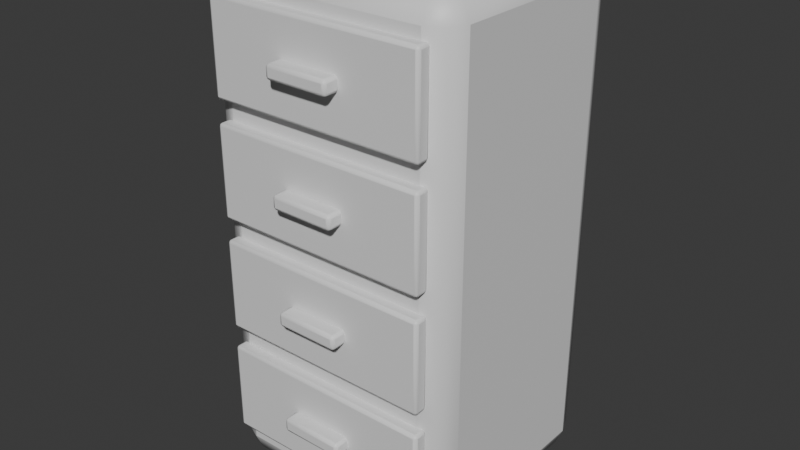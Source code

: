 # Source: OP_Cabinet.blend  (saved by Blender 5.2.44; exported with 4.5.12 LTS)
import bpy
from mathutils import Matrix  # noqa: F401  (used for matrix-valued properties, if any)

bpy.ops.wm.read_factory_settings(use_empty=True)
scene = bpy.context.scene
scene.name = 'Scene'

# ---- collections
col_collection = bpy.data.collections.new('Collection'); scene.collection.children.link(col_collection)

# ---- materials (node trees are filled in below, after node groups)
mat_op_metal = bpy.data.materials.new('OP_metal')
mat_op_metal.diffuse_color = (0.1, 0.085, 0.075, 1.0)
mat_op_metal.roughness = 0.62
mat_op_cream = bpy.data.materials.new('OP_cream')
mat_op_cream.diffuse_color = (0.68, 0.57, 0.39, 1.0)
mat_op_cream.roughness = 0.62
mat_op_dark = bpy.data.materials.new('OP_dark')
mat_op_dark.diffuse_color = (0.012, 0.016, 0.018, 1.0)
mat_op_dark.roughness = 0.62

# ---- material node trees
mat_op_metal.use_nodes = True; mat_op_metal.node_tree.nodes.clear()
_N = mat_op_metal.node_tree.nodes; _L = mat_op_metal.node_tree.links
n0 = _N.new('ShaderNodeBsdfPrincipled'); n0.name = 'Principled BSDF'; n0.location = (-200, 100)
n0.inputs[10].default_value = 0.005
n1 = _N.new('ShaderNodeOutputMaterial'); n1.name = 'Material Output'; n1.location = (200, 100)
_L.new(n0.outputs[0], n1.inputs[0])
n1.is_active_output = True
mat_op_cream.use_nodes = True; mat_op_cream.node_tree.nodes.clear()
_N = mat_op_cream.node_tree.nodes; _L = mat_op_cream.node_tree.links
n0 = _N.new('ShaderNodeBsdfPrincipled'); n0.name = 'Principled BSDF'; n0.location = (-200, 100)
n0.inputs[10].default_value = 0.005
n1 = _N.new('ShaderNodeOutputMaterial'); n1.name = 'Material Output'; n1.location = (200, 100)
_L.new(n0.outputs[0], n1.inputs[0])
n1.is_active_output = True
mat_op_dark.use_nodes = True; mat_op_dark.node_tree.nodes.clear()
_N = mat_op_dark.node_tree.nodes; _L = mat_op_dark.node_tree.links
n0 = _N.new('ShaderNodeBsdfPrincipled'); n0.name = 'Principled BSDF'; n0.location = (-200, 100)
n0.inputs[10].default_value = 0.005
n1 = _N.new('ShaderNodeOutputMaterial'); n1.name = 'Material Output'; n1.location = (200, 100)
_L.new(n0.outputs[0], n1.inputs[0])
n1.is_active_output = True

# ---- world
world_world = bpy.data.worlds.new('World'); scene.world = world_world
world_world.use_nodes = True; world_world.node_tree.nodes.clear()
_N = world_world.node_tree.nodes; _L = world_world.node_tree.links
n0 = _N.new('ShaderNodeOutputWorld'); n0.name = 'World Output'; n0.location = (200, 100)
n1 = _N.new('ShaderNodeBackground'); n1.name = 'Background'; n1.location = (-200, 100)
n1.inputs[0].default_value = (0.05088, 0.05088, 0.05088, 1.0)
_L.new(n1.outputs[0], n0.inputs[0])
n0.is_active_output = True
world_world.color = (0.05088, 0.05088, 0.05088)
world_world.sun_shadow_jitter_overblur = 0.0

# ---- meshes
me_cube = bpy.data.meshes.new('Cube')
me_cube.from_pydata([(-0.36, -0.32, -0.72), (-0.36, -0.32, 0.72), (-0.36, 0.32, -0.72), (-0.36, 0.32, 0.72), (0.36, -0.32, -0.72), (0.36, -0.32, 0.72), (0.36, 0.32, -0.72), (0.36, 0.32, 0.72)], [], [(0, 1, 3, 2), (2, 3, 7, 6), (6, 7, 5, 4), (4, 5, 1, 0), (2, 6, 4, 0), (7, 3, 1, 5)])
me_cube.polygons.foreach_set('use_smooth', [True] * 6)
_k = set([(0, 1), (0, 2), (0, 4), (1, 3), (1, 5), (2, 3), (2, 6), (3, 7), (4, 5), (4, 6), (5, 7), (6, 7)])
me_cube.attributes.new('sharp_edge', 'BOOLEAN', 'EDGE').data.foreach_set('value', [ (min(e.vertices), max(e.vertices)) in _k for e in me_cube.edges])
_uv = me_cube.uv_layers.new(name='UVMap')
_uv.uv.foreach_set('vector', [0.375, 0.0, 0.625, 0.0, 0.625, 0.25, 0.375, 0.25, 0.375, 0.25, 0.625, 0.25, 0.625, 0.5, 0.375, 0.5, 0.375, 0.5, 0.625, 0.5, 0.625, 0.75, 0.375, 0.75, 0.375, 0.75, 0.625, 0.75, 0.625, 1.0, 0.375, 1.0, 0.125, 0.5, 0.375, 0.5, 0.375, 0.75, 0.125, 0.75, 0.625, 0.5, 0.875, 0.5, 0.875, 0.75, 0.625, 0.75])
me_cube.materials.append(mat_op_metal)
me_cube.update()
me_cube_001 = bpy.data.meshes.new('Cube.001')
me_cube_001.from_pydata([(-0.31, -0.02, -0.13), (-0.31, -0.02, 0.13), (-0.31, 0.02, -0.13), (-0.31, 0.02, 0.13), (0.31, -0.02, -0.13), (0.31, -0.02, 0.13), (0.31, 0.02, -0.13), (0.31, 0.02, 0.13)], [], [(0, 1, 3, 2), (2, 3, 7, 6), (6, 7, 5, 4), (4, 5, 1, 0), (2, 6, 4, 0), (7, 3, 1, 5)])
me_cube_001.polygons.foreach_set('use_smooth', [True] * 6)
_k = set([(0, 1), (0, 2), (0, 4), (1, 3), (1, 5), (2, 3), (2, 6), (3, 7), (4, 5), (4, 6), (5, 7), (6, 7)])
me_cube_001.attributes.new('sharp_edge', 'BOOLEAN', 'EDGE').data.foreach_set('value', [ (min(e.vertices), max(e.vertices)) in _k for e in me_cube_001.edges])
_uv = me_cube_001.uv_layers.new(name='UVMap')
_uv.uv.foreach_set('vector', [0.375, 0.0, 0.625, 0.0, 0.625, 0.25, 0.375, 0.25, 0.375, 0.25, 0.625, 0.25, 0.625, 0.5, 0.375, 0.5, 0.375, 0.5, 0.625, 0.5, 0.625, 0.75, 0.375, 0.75, 0.375, 0.75, 0.625, 0.75, 0.625, 1.0, 0.375, 1.0, 0.125, 0.5, 0.375, 0.5, 0.375, 0.75, 0.125, 0.75, 0.625, 0.5, 0.875, 0.5, 0.875, 0.75, 0.625, 0.75])
me_cube_001.materials.append(mat_op_cream)
me_cube_001.update()
me_cube_002 = bpy.data.meshes.new('Cube.002')
me_cube_002.from_pydata([(-0.09, -0.025, -0.02), (-0.09, -0.025, 0.02), (-0.09, 0.025, -0.02), (-0.09, 0.025, 0.02), (0.09, -0.025, -0.02), (0.09, -0.025, 0.02), (0.09, 0.025, -0.02), (0.09, 0.025, 0.02)], [], [(0, 1, 3, 2), (2, 3, 7, 6), (6, 7, 5, 4), (4, 5, 1, 0), (2, 6, 4, 0), (7, 3, 1, 5)])
me_cube_002.polygons.foreach_set('use_smooth', [True] * 6)
_k = set([(0, 1), (0, 2), (0, 4), (1, 3), (1, 5), (2, 3), (2, 6), (3, 7), (4, 5), (4, 6), (5, 7), (6, 7)])
me_cube_002.attributes.new('sharp_edge', 'BOOLEAN', 'EDGE').data.foreach_set('value', [ (min(e.vertices), max(e.vertices)) in _k for e in me_cube_002.edges])
_uv = me_cube_002.uv_layers.new(name='UVMap')
_uv.uv.foreach_set('vector', [0.375, 0.0, 0.625, 0.0, 0.625, 0.25, 0.375, 0.25, 0.375, 0.25, 0.625, 0.25, 0.625, 0.5, 0.375, 0.5, 0.375, 0.5, 0.625, 0.5, 0.625, 0.75, 0.375, 0.75, 0.375, 0.75, 0.625, 0.75, 0.625, 1.0, 0.375, 1.0, 0.125, 0.5, 0.375, 0.5, 0.375, 0.75, 0.125, 0.75, 0.625, 0.5, 0.875, 0.5, 0.875, 0.75, 0.625, 0.75])
me_cube_002.materials.append(mat_op_dark)
me_cube_002.update()
me_cube_003 = bpy.data.meshes.new('Cube.003')
me_cube_003.from_pydata([(-0.31, -0.02, -0.13), (-0.31, -0.02, 0.13), (-0.31, 0.02, -0.13), (-0.31, 0.02, 0.13), (0.31, -0.02, -0.13), (0.31, -0.02, 0.13), (0.31, 0.02, -0.13), (0.31, 0.02, 0.13)], [], [(0, 1, 3, 2), (2, 3, 7, 6), (6, 7, 5, 4), (4, 5, 1, 0), (2, 6, 4, 0), (7, 3, 1, 5)])
me_cube_003.polygons.foreach_set('use_smooth', [True] * 6)
_k = set([(0, 1), (0, 2), (0, 4), (1, 3), (1, 5), (2, 3), (2, 6), (3, 7), (4, 5), (4, 6), (5, 7), (6, 7)])
me_cube_003.attributes.new('sharp_edge', 'BOOLEAN', 'EDGE').data.foreach_set('value', [ (min(e.vertices), max(e.vertices)) in _k for e in me_cube_003.edges])
_uv = me_cube_003.uv_layers.new(name='UVMap')
_uv.uv.foreach_set('vector', [0.375, 0.0, 0.625, 0.0, 0.625, 0.25, 0.375, 0.25, 0.375, 0.25, 0.625, 0.25, 0.625, 0.5, 0.375, 0.5, 0.375, 0.5, 0.625, 0.5, 0.625, 0.75, 0.375, 0.75, 0.375, 0.75, 0.625, 0.75, 0.625, 1.0, 0.375, 1.0, 0.125, 0.5, 0.375, 0.5, 0.375, 0.75, 0.125, 0.75, 0.625, 0.5, 0.875, 0.5, 0.875, 0.75, 0.625, 0.75])
me_cube_003.materials.append(mat_op_cream)
me_cube_003.update()
me_cube_004 = bpy.data.meshes.new('Cube.004')
me_cube_004.from_pydata([(-0.09, -0.025, -0.02), (-0.09, -0.025, 0.02), (-0.09, 0.025, -0.02), (-0.09, 0.025, 0.02), (0.09, -0.025, -0.02), (0.09, -0.025, 0.02), (0.09, 0.025, -0.02), (0.09, 0.025, 0.02)], [], [(0, 1, 3, 2), (2, 3, 7, 6), (6, 7, 5, 4), (4, 5, 1, 0), (2, 6, 4, 0), (7, 3, 1, 5)])
me_cube_004.polygons.foreach_set('use_smooth', [True] * 6)
_k = set([(0, 1), (0, 2), (0, 4), (1, 3), (1, 5), (2, 3), (2, 6), (3, 7), (4, 5), (4, 6), (5, 7), (6, 7)])
me_cube_004.attributes.new('sharp_edge', 'BOOLEAN', 'EDGE').data.foreach_set('value', [ (min(e.vertices), max(e.vertices)) in _k for e in me_cube_004.edges])
_uv = me_cube_004.uv_layers.new(name='UVMap')
_uv.uv.foreach_set('vector', [0.375, 0.0, 0.625, 0.0, 0.625, 0.25, 0.375, 0.25, 0.375, 0.25, 0.625, 0.25, 0.625, 0.5, 0.375, 0.5, 0.375, 0.5, 0.625, 0.5, 0.625, 0.75, 0.375, 0.75, 0.375, 0.75, 0.625, 0.75, 0.625, 1.0, 0.375, 1.0, 0.125, 0.5, 0.375, 0.5, 0.375, 0.75, 0.125, 0.75, 0.625, 0.5, 0.875, 0.5, 0.875, 0.75, 0.625, 0.75])
me_cube_004.materials.append(mat_op_dark)
me_cube_004.update()
me_cube_005 = bpy.data.meshes.new('Cube.005')
me_cube_005.from_pydata([(-0.31, -0.02, -0.13), (-0.31, -0.02, 0.13), (-0.31, 0.02, -0.13), (-0.31, 0.02, 0.13), (0.31, -0.02, -0.13), (0.31, -0.02, 0.13), (0.31, 0.02, -0.13), (0.31, 0.02, 0.13)], [], [(0, 1, 3, 2), (2, 3, 7, 6), (6, 7, 5, 4), (4, 5, 1, 0), (2, 6, 4, 0), (7, 3, 1, 5)])
me_cube_005.polygons.foreach_set('use_smooth', [True] * 6)
_k = set([(0, 1), (0, 2), (0, 4), (1, 3), (1, 5), (2, 3), (2, 6), (3, 7), (4, 5), (4, 6), (5, 7), (6, 7)])
me_cube_005.attributes.new('sharp_edge', 'BOOLEAN', 'EDGE').data.foreach_set('value', [ (min(e.vertices), max(e.vertices)) in _k for e in me_cube_005.edges])
_uv = me_cube_005.uv_layers.new(name='UVMap')
_uv.uv.foreach_set('vector', [0.375, 0.0, 0.625, 0.0, 0.625, 0.25, 0.375, 0.25, 0.375, 0.25, 0.625, 0.25, 0.625, 0.5, 0.375, 0.5, 0.375, 0.5, 0.625, 0.5, 0.625, 0.75, 0.375, 0.75, 0.375, 0.75, 0.625, 0.75, 0.625, 1.0, 0.375, 1.0, 0.125, 0.5, 0.375, 0.5, 0.375, 0.75, 0.125, 0.75, 0.625, 0.5, 0.875, 0.5, 0.875, 0.75, 0.625, 0.75])
me_cube_005.materials.append(mat_op_cream)
me_cube_005.update()
me_cube_006 = bpy.data.meshes.new('Cube.006')
me_cube_006.from_pydata([(-0.09, -0.025, -0.02), (-0.09, -0.025, 0.02), (-0.09, 0.025, -0.02), (-0.09, 0.025, 0.02), (0.09, -0.025, -0.02), (0.09, -0.025, 0.02), (0.09, 0.025, -0.02), (0.09, 0.025, 0.02)], [], [(0, 1, 3, 2), (2, 3, 7, 6), (6, 7, 5, 4), (4, 5, 1, 0), (2, 6, 4, 0), (7, 3, 1, 5)])
me_cube_006.polygons.foreach_set('use_smooth', [True] * 6)
_k = set([(0, 1), (0, 2), (0, 4), (1, 3), (1, 5), (2, 3), (2, 6), (3, 7), (4, 5), (4, 6), (5, 7), (6, 7)])
me_cube_006.attributes.new('sharp_edge', 'BOOLEAN', 'EDGE').data.foreach_set('value', [ (min(e.vertices), max(e.vertices)) in _k for e in me_cube_006.edges])
_uv = me_cube_006.uv_layers.new(name='UVMap')
_uv.uv.foreach_set('vector', [0.375, 0.0, 0.625, 0.0, 0.625, 0.25, 0.375, 0.25, 0.375, 0.25, 0.625, 0.25, 0.625, 0.5, 0.375, 0.5, 0.375, 0.5, 0.625, 0.5, 0.625, 0.75, 0.375, 0.75, 0.375, 0.75, 0.625, 0.75, 0.625, 1.0, 0.375, 1.0, 0.125, 0.5, 0.375, 0.5, 0.375, 0.75, 0.125, 0.75, 0.625, 0.5, 0.875, 0.5, 0.875, 0.75, 0.625, 0.75])
me_cube_006.materials.append(mat_op_dark)
me_cube_006.update()
me_cube_007 = bpy.data.meshes.new('Cube.007')
me_cube_007.from_pydata([(-0.31, -0.02, -0.13), (-0.31, -0.02, 0.13), (-0.31, 0.02, -0.13), (-0.31, 0.02, 0.13), (0.31, -0.02, -0.13), (0.31, -0.02, 0.13), (0.31, 0.02, -0.13), (0.31, 0.02, 0.13)], [], [(0, 1, 3, 2), (2, 3, 7, 6), (6, 7, 5, 4), (4, 5, 1, 0), (2, 6, 4, 0), (7, 3, 1, 5)])
me_cube_007.polygons.foreach_set('use_smooth', [True] * 6)
_k = set([(0, 1), (0, 2), (0, 4), (1, 3), (1, 5), (2, 3), (2, 6), (3, 7), (4, 5), (4, 6), (5, 7), (6, 7)])
me_cube_007.attributes.new('sharp_edge', 'BOOLEAN', 'EDGE').data.foreach_set('value', [ (min(e.vertices), max(e.vertices)) in _k for e in me_cube_007.edges])
_uv = me_cube_007.uv_layers.new(name='UVMap')
_uv.uv.foreach_set('vector', [0.375, 0.0, 0.625, 0.0, 0.625, 0.25, 0.375, 0.25, 0.375, 0.25, 0.625, 0.25, 0.625, 0.5, 0.375, 0.5, 0.375, 0.5, 0.625, 0.5, 0.625, 0.75, 0.375, 0.75, 0.375, 0.75, 0.625, 0.75, 0.625, 1.0, 0.375, 1.0, 0.125, 0.5, 0.375, 0.5, 0.375, 0.75, 0.125, 0.75, 0.625, 0.5, 0.875, 0.5, 0.875, 0.75, 0.625, 0.75])
me_cube_007.materials.append(mat_op_cream)
me_cube_007.update()
me_cube_008 = bpy.data.meshes.new('Cube.008')
me_cube_008.from_pydata([(-0.09, -0.025, -0.02), (-0.09, -0.025, 0.02), (-0.09, 0.025, -0.02), (-0.09, 0.025, 0.02), (0.09, -0.025, -0.02), (0.09, -0.025, 0.02), (0.09, 0.025, -0.02), (0.09, 0.025, 0.02)], [], [(0, 1, 3, 2), (2, 3, 7, 6), (6, 7, 5, 4), (4, 5, 1, 0), (2, 6, 4, 0), (7, 3, 1, 5)])
me_cube_008.polygons.foreach_set('use_smooth', [True] * 6)
_k = set([(0, 1), (0, 2), (0, 4), (1, 3), (1, 5), (2, 3), (2, 6), (3, 7), (4, 5), (4, 6), (5, 7), (6, 7)])
me_cube_008.attributes.new('sharp_edge', 'BOOLEAN', 'EDGE').data.foreach_set('value', [ (min(e.vertices), max(e.vertices)) in _k for e in me_cube_008.edges])
_uv = me_cube_008.uv_layers.new(name='UVMap')
_uv.uv.foreach_set('vector', [0.375, 0.0, 0.625, 0.0, 0.625, 0.25, 0.375, 0.25, 0.375, 0.25, 0.625, 0.25, 0.625, 0.5, 0.375, 0.5, 0.375, 0.5, 0.625, 0.5, 0.625, 0.75, 0.375, 0.75, 0.375, 0.75, 0.625, 0.75, 0.625, 1.0, 0.375, 1.0, 0.125, 0.5, 0.375, 0.5, 0.375, 0.75, 0.125, 0.75, 0.625, 0.5, 0.875, 0.5, 0.875, 0.75, 0.625, 0.75])
me_cube_008.materials.append(mat_op_dark)
me_cube_008.update()

# ---- objects
ob_filingcabinet = bpy.data.objects.new('FilingCabinet', None)
ob_cabinet = bpy.data.objects.new('Cabinet', me_cube)
ob_drawer = bpy.data.objects.new('Drawer', me_cube_001)
ob_handle = bpy.data.objects.new('Handle', me_cube_002)
ob_drawer_001 = bpy.data.objects.new('Drawer.001', me_cube_003)
ob_handle_001 = bpy.data.objects.new('Handle.001', me_cube_004)
ob_drawer_002 = bpy.data.objects.new('Drawer.002', me_cube_005)
ob_handle_002 = bpy.data.objects.new('Handle.002', me_cube_006)
ob_drawer_003 = bpy.data.objects.new('Drawer.003', me_cube_007)
ob_handle_003 = bpy.data.objects.new('Handle.003', me_cube_008)

# ---- transforms, parenting, visibility, modifiers, constraints
ob_filingcabinet.location = (0.0, 0.0, 0.0)
ob_cabinet.parent = ob_filingcabinet
ob_cabinet.location = (0.0, 0.0, 0.72)
_m = ob_cabinet.modifiers.new('Soft toy bevel', 'BEVEL')
_m.width = 0.07
_m.width_pct = 0.07
_m.segments = 2
ob_drawer.parent = ob_filingcabinet
ob_drawer.location = (0.0, -0.332, 0.25)
_m = ob_drawer.modifiers.new('Soft toy bevel', 'BEVEL')
_m.width = 0.0088
_m.width_pct = 0.0088
_m.segments = 2
ob_handle.parent = ob_filingcabinet
ob_handle.location = (0.0, -0.37, 0.25)
_m = ob_handle.modifiers.new('Soft toy bevel', 'BEVEL')
_m.width = 0.0088
_m.width_pct = 0.0088
_m.segments = 2
ob_drawer_001.parent = ob_filingcabinet
ob_drawer_001.location = (0.0, -0.332, 0.57)
_m = ob_drawer_001.modifiers.new('Soft toy bevel', 'BEVEL')
_m.width = 0.0088
_m.width_pct = 0.0088
_m.segments = 2
ob_handle_001.parent = ob_filingcabinet
ob_handle_001.location = (0.0, -0.37, 0.57)
_m = ob_handle_001.modifiers.new('Soft toy bevel', 'BEVEL')
_m.width = 0.0088
_m.width_pct = 0.0088
_m.segments = 2
ob_drawer_002.parent = ob_filingcabinet
ob_drawer_002.location = (0.0, -0.332, 0.89)
_m = ob_drawer_002.modifiers.new('Soft toy bevel', 'BEVEL')
_m.width = 0.0088
_m.width_pct = 0.0088
_m.segments = 2
ob_handle_002.parent = ob_filingcabinet
ob_handle_002.location = (0.0, -0.37, 0.89)
_m = ob_handle_002.modifiers.new('Soft toy bevel', 'BEVEL')
_m.width = 0.0088
_m.width_pct = 0.0088
_m.segments = 2
ob_drawer_003.parent = ob_filingcabinet
ob_drawer_003.location = (0.0, -0.332, 1.21)
_m = ob_drawer_003.modifiers.new('Soft toy bevel', 'BEVEL')
_m.width = 0.0088
_m.width_pct = 0.0088
_m.segments = 2
ob_handle_003.parent = ob_filingcabinet
ob_handle_003.location = (0.0, -0.37, 1.21)
_m = ob_handle_003.modifiers.new('Soft toy bevel', 'BEVEL')
_m.width = 0.0088
_m.width_pct = 0.0088
_m.segments = 2

# ---- collection membership
col_collection.objects.link(ob_filingcabinet)
col_collection.objects.link(ob_cabinet)
col_collection.objects.link(ob_drawer)
col_collection.objects.link(ob_handle)
col_collection.objects.link(ob_drawer_001)
col_collection.objects.link(ob_handle_001)
col_collection.objects.link(ob_drawer_002)
col_collection.objects.link(ob_handle_002)
col_collection.objects.link(ob_drawer_003)
col_collection.objects.link(ob_handle_003)

# ---- scene / render settings (as saved in the file)
scene.frame_start = 1; scene.frame_end = 250; scene.frame_set(1)
scene.render.engine = 'BLENDER_EEVEE_NEXT'
scene.render.bake_bias = 0.0
scene.render.bake_samples = 0
scene.render.compositor_device = 'GPU'
scene.eevee.use_volume_custom_range = False
scene.eevee.fast_gi_thickness_near = 0.1
scene.eevee.fast_gi_thickness_far = 0.0
scene.eevee.ray_tracing_options.screen_trace_thickness = 0.1
bpy.context.view_layer.update()

# ---- added for rendering (the .blend has no active camera and no usable light): camera, sun
cam_auto = bpy.data.cameras.new('AutoCamera')
cam_auto.lens = 50.0
cam_auto.sensor_width = 36.0
cam_auto.clip_end = 1000.0
ob_auto_camera = bpy.data.objects.new('AutoCamera', cam_auto)
scene.collection.objects.link(ob_auto_camera)
ob_auto_camera.location = (1.62987, -1.99335, 2.0239)
ob_auto_camera.rotation_euler = (1.09748, -7.21219e-08, 0.694738)
scene.camera = ob_auto_camera
light_auto_sun = bpy.data.lights.new('AutoSun', 'SUN')
light_auto_sun.energy = 3.0
light_auto_sun.angle = 0.0523599
ob_auto_sun = bpy.data.objects.new('AutoSun', light_auto_sun)
scene.collection.objects.link(ob_auto_sun)
ob_auto_sun.rotation_euler = (0.872665, 0.174533, 0.523599)
bpy.context.view_layer.update()
